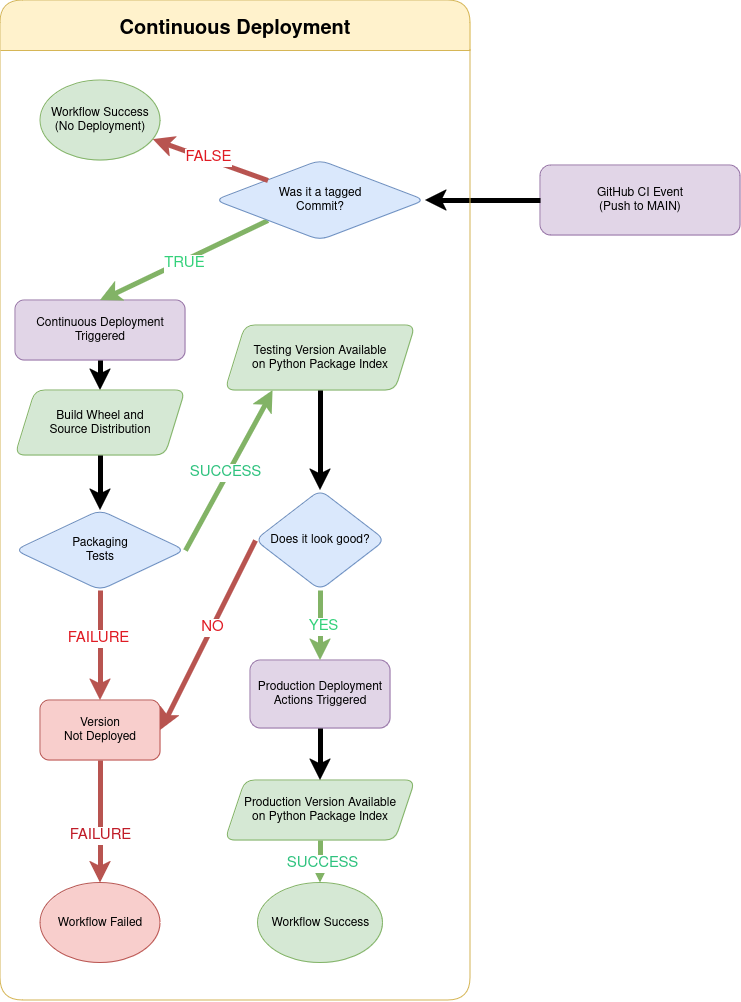

The diagram above was exported from draw.io. Its source (the exported page's mxGraphModel, read from the mxfile embedded in the PNG):
<mxGraphModel dx="2537" dy="1995" grid="1" gridSize="10" guides="1" tooltips="1" connect="1" arrows="1" fold="1" page="1" pageScale="1" pageWidth="850" pageHeight="1100" math="0" shadow="0">
  <root>
    <mxCell id="0" />
    <mxCell id="1" parent="0" />
    <mxCell id="2" value="&lt;div&gt;GitHub CI Event&lt;/div&gt;&lt;div&gt;(Push to MAIN)&lt;br&gt;&lt;/div&gt;" style="rounded=1;whiteSpace=wrap;html=1;fillColor=#e1d5e7;strokeColor=#9673a6;" vertex="1" parent="1">
      <mxGeometry x="-290" y="255" width="200" height="70" as="geometry" />
    </mxCell>
    <mxCell id="3" value="Continuous Deployment Triggered" style="rounded=1;whiteSpace=wrap;html=1;fillColor=#e1d5e7;strokeColor=#9673a6;" vertex="1" parent="1">
      <mxGeometry x="-815" y="390" width="170" height="60" as="geometry" />
    </mxCell>
    <mxCell id="4" value="" style="endArrow=classic;html=1;rounded=1;exitX=0;exitY=1;exitDx=0;exitDy=0;entryX=0.5;entryY=0;entryDx=0;entryDy=0;strokeWidth=5;fillColor=#d5e8d4;strokeColor=#82b366;" edge="1" source="10" target="3" parent="1">
      <mxGeometry width="50" height="50" relative="1" as="geometry">
        <mxPoint x="-550" y="470" as="sourcePoint" />
        <mxPoint x="-500" y="420" as="targetPoint" />
      </mxGeometry>
    </mxCell>
    <mxCell id="5" value="&lt;font style=&quot;font-size: 15px;&quot; color=&quot;#33d17a&quot;&gt;TRUE&lt;/font&gt;" style="edgeLabel;html=1;align=center;verticalAlign=middle;resizable=0;points=[];rounded=1;" vertex="1" connectable="0" parent="4">
      <mxGeometry x="0.0177" y="2" relative="1" as="geometry">
        <mxPoint as="offset" />
      </mxGeometry>
    </mxCell>
    <mxCell id="6" value="" style="endArrow=classic;html=1;rounded=1;exitX=0.5;exitY=1;exitDx=0;exitDy=0;strokeWidth=5;" edge="1" source="3" target="32" parent="1">
      <mxGeometry width="50" height="50" relative="1" as="geometry">
        <mxPoint x="-680" y="580" as="sourcePoint" />
        <mxPoint x="-340" y="510" as="targetPoint" />
      </mxGeometry>
    </mxCell>
    <mxCell id="7" value="" style="endArrow=classic;html=1;rounded=1;exitX=0;exitY=0.5;exitDx=0;exitDy=0;entryX=1;entryY=0.5;entryDx=0;entryDy=0;strokeWidth=5;" edge="1" source="2" target="10" parent="1">
      <mxGeometry width="50" height="50" relative="1" as="geometry">
        <mxPoint x="-370" y="330" as="sourcePoint" />
        <mxPoint x="-320" y="280" as="targetPoint" />
      </mxGeometry>
    </mxCell>
    <mxCell id="8" value="Continuous Deployment" style="swimlane;rounded=1;fontSize=20;startSize=50;fillColor=#fff2cc;strokeColor=#d6b656;" vertex="1" parent="1">
      <mxGeometry x="-830" y="90" width="470" height="1000" as="geometry" />
    </mxCell>
    <mxCell id="9" value="Workflow Success&lt;br&gt;(No Deployment)" style="ellipse;whiteSpace=wrap;html=1;fillColor=#d5e8d4;strokeColor=#82b366;rounded=1;" vertex="1" parent="8">
      <mxGeometry x="40" y="80" width="120" height="80" as="geometry" />
    </mxCell>
    <mxCell id="10" value="Was it a tagged&lt;br&gt;Commit?" style="rhombus;whiteSpace=wrap;html=1;fillColor=#dae8fc;strokeColor=#6c8ebf;rounded=1;" vertex="1" parent="8">
      <mxGeometry x="215" y="160" width="210" height="80" as="geometry" />
    </mxCell>
    <mxCell id="11" value="" style="endArrow=classic;html=1;rounded=1;exitX=0;exitY=0;exitDx=0;exitDy=0;strokeWidth=5;fillColor=#f8cecc;strokeColor=#b85450;" edge="1" parent="8" source="10" target="9">
      <mxGeometry width="50" height="50" relative="1" as="geometry">
        <mxPoint x="590" y="540" as="sourcePoint" />
        <mxPoint x="150" y="140" as="targetPoint" />
      </mxGeometry>
    </mxCell>
    <mxCell id="12" value="&lt;font style=&quot;font-size: 15px;&quot; color=&quot;#e01b24&quot;&gt;FALSE&lt;/font&gt;" style="edgeLabel;html=1;align=center;verticalAlign=middle;resizable=0;points=[];rounded=1;" vertex="1" connectable="0" parent="11">
      <mxGeometry x="0.0659" y="-2" relative="1" as="geometry">
        <mxPoint as="offset" />
      </mxGeometry>
    </mxCell>
    <mxCell id="13" value="Does it look good?" style="rhombus;whiteSpace=wrap;html=1;fillColor=#dae8fc;strokeColor=#6c8ebf;rounded=1;" vertex="1" parent="8">
      <mxGeometry x="255" y="490" width="130" height="100" as="geometry" />
    </mxCell>
    <mxCell id="14" value="Testing Version Available&lt;br&gt;on Python Package Index" style="shape=parallelogram;perimeter=parallelogramPerimeter;whiteSpace=wrap;html=1;fixedSize=1;fillColor=#d5e8d4;strokeColor=#82b366;rounded=1;" vertex="1" parent="8">
      <mxGeometry x="225" y="325" width="190" height="65" as="geometry" />
    </mxCell>
    <mxCell id="15" value="" style="endArrow=classic;html=1;rounded=1;exitX=0.5;exitY=1;exitDx=0;exitDy=0;entryX=0.5;entryY=0;entryDx=0;entryDy=0;strokeWidth=5;" edge="1" parent="8" source="14" target="13">
      <mxGeometry width="50" height="50" relative="1" as="geometry">
        <mxPoint x="840" y="680" as="sourcePoint" />
        <mxPoint x="890" y="630" as="targetPoint" />
      </mxGeometry>
    </mxCell>
    <mxCell id="16" value="Production Deployment&lt;br&gt;Actions Triggered" style="rounded=1;whiteSpace=wrap;html=1;fillColor=#e1d5e7;strokeColor=#9673a6;" vertex="1" parent="8">
      <mxGeometry x="250" y="660" width="140" height="68" as="geometry" />
    </mxCell>
    <mxCell id="17" value="" style="endArrow=classic;html=1;rounded=1;exitX=0.5;exitY=1;exitDx=0;exitDy=0;entryX=0.5;entryY=0;entryDx=0;entryDy=0;strokeWidth=5;fillColor=#d5e8d4;strokeColor=#82b366;" edge="1" parent="8" source="13" target="16">
      <mxGeometry width="50" height="50" relative="1" as="geometry">
        <mxPoint x="317.5" y="865" as="sourcePoint" />
        <mxPoint x="390" y="880" as="targetPoint" />
      </mxGeometry>
    </mxCell>
    <mxCell id="18" value="&lt;font style=&quot;font-size: 15px;&quot; color=&quot;#33d17a&quot;&gt;YES&lt;/font&gt;" style="edgeLabel;html=1;align=center;verticalAlign=middle;resizable=0;points=[];rounded=1;" vertex="1" connectable="0" parent="17">
      <mxGeometry x="0.0167" y="2" relative="1" as="geometry">
        <mxPoint as="offset" />
      </mxGeometry>
    </mxCell>
    <mxCell id="19" value="Production Version Available&lt;br&gt;on Python Package Index" style="shape=parallelogram;perimeter=parallelogramPerimeter;whiteSpace=wrap;html=1;fixedSize=1;fillColor=#d5e8d4;strokeColor=#82b366;rounded=1;" vertex="1" parent="8">
      <mxGeometry x="225" y="780" width="190" height="60" as="geometry" />
    </mxCell>
    <mxCell id="20" value="" style="endArrow=classic;html=1;rounded=1;exitX=0.5;exitY=1;exitDx=0;exitDy=0;entryX=0.5;entryY=0;entryDx=0;entryDy=0;strokeWidth=5;" edge="1" parent="8" source="16" target="19">
      <mxGeometry width="50" height="50" relative="1" as="geometry">
        <mxPoint x="440" y="900" as="sourcePoint" />
        <mxPoint x="625" y="790.0000000000002" as="targetPoint" />
      </mxGeometry>
    </mxCell>
    <mxCell id="21" value="Workflow Success" style="ellipse;whiteSpace=wrap;html=1;fillColor=#d5e8d4;strokeColor=#82b366;rounded=1;" vertex="1" parent="8">
      <mxGeometry x="257.5" y="882.5" width="125" height="80" as="geometry" />
    </mxCell>
    <mxCell id="22" value="" style="endArrow=classic;html=1;rounded=1;exitX=0.5;exitY=1;exitDx=0;exitDy=0;fillColor=#d5e8d4;strokeColor=#82b366;strokeWidth=5;entryX=0.5;entryY=0;entryDx=0;entryDy=0;" edge="1" parent="8" source="19" target="21">
      <mxGeometry width="50" height="50" relative="1" as="geometry">
        <mxPoint x="710" y="760.0000000000002" as="sourcePoint" />
        <mxPoint x="420" y="873" as="targetPoint" />
      </mxGeometry>
    </mxCell>
    <mxCell id="23" value="&lt;font style=&quot;font-size: 15px;&quot; color=&quot;#2ec27e&quot;&gt;SUCCESS&lt;/font&gt;" style="edgeLabel;html=1;align=center;verticalAlign=middle;resizable=0;points=[];rounded=1;" vertex="1" connectable="0" parent="22">
      <mxGeometry x="0.0618" y="1" relative="1" as="geometry">
        <mxPoint as="offset" />
      </mxGeometry>
    </mxCell>
    <mxCell id="24" value="Version&lt;br&gt;Not Deployed" style="rounded=1;whiteSpace=wrap;html=1;fillColor=#f8cecc;strokeColor=#b85450;" vertex="1" parent="8">
      <mxGeometry x="40" y="700" width="120" height="60" as="geometry" />
    </mxCell>
    <mxCell id="25" value="" style="endArrow=classic;html=1;rounded=1;exitX=0;exitY=0.5;exitDx=0;exitDy=0;entryX=1;entryY=0.5;entryDx=0;entryDy=0;strokeWidth=5;fillColor=#f8cecc;strokeColor=#b85450;" edge="1" parent="8" source="13" target="24">
      <mxGeometry width="50" height="50" relative="1" as="geometry">
        <mxPoint x="840" y="680" as="sourcePoint" />
        <mxPoint x="890" y="630" as="targetPoint" />
      </mxGeometry>
    </mxCell>
    <mxCell id="26" value="&lt;font style=&quot;font-size: 15px;&quot; color=&quot;#e01b24&quot;&gt;NO&lt;/font&gt;" style="edgeLabel;html=1;align=center;verticalAlign=middle;resizable=0;points=[];rounded=1;" vertex="1" connectable="0" parent="25">
      <mxGeometry x="-0.0943" relative="1" as="geometry">
        <mxPoint as="offset" />
      </mxGeometry>
    </mxCell>
    <mxCell id="27" value="&lt;div&gt;Packaging&lt;br&gt;Tests&lt;/div&gt;" style="rhombus;whiteSpace=wrap;html=1;fillColor=#dae8fc;strokeColor=#6c8ebf;rounded=1;" vertex="1" parent="8">
      <mxGeometry x="15" y="510" width="170" height="80" as="geometry" />
    </mxCell>
    <mxCell id="28" value="" style="endArrow=classic;html=1;rounded=1;exitX=1;exitY=0.5;exitDx=0;exitDy=0;strokeWidth=5;fillColor=#d5e8d4;strokeColor=#82b366;entryX=0.25;entryY=1;entryDx=0;entryDy=0;" edge="1" parent="8" source="27" target="14">
      <mxGeometry width="50" height="50" relative="1" as="geometry">
        <mxPoint x="440" y="580" as="sourcePoint" />
        <mxPoint x="250" y="670" as="targetPoint" />
      </mxGeometry>
    </mxCell>
    <mxCell id="29" value="&lt;font style=&quot;font-size: 15px;&quot; color=&quot;#2ec27e&quot;&gt;SUCCESS&lt;/font&gt;" style="edgeLabel;html=1;align=center;verticalAlign=middle;resizable=0;points=[];rounded=1;" vertex="1" connectable="0" parent="28">
      <mxGeometry x="-0.0377" y="3" relative="1" as="geometry">
        <mxPoint as="offset" />
      </mxGeometry>
    </mxCell>
    <mxCell id="30" value="" style="endArrow=classic;html=1;rounded=1;exitX=0.5;exitY=1;exitDx=0;exitDy=0;entryX=0.5;entryY=0;entryDx=0;entryDy=0;strokeWidth=5;fillColor=#f8cecc;strokeColor=#b85450;" edge="1" parent="8" source="27" target="24">
      <mxGeometry width="50" height="50" relative="1" as="geometry">
        <mxPoint x="440" y="580" as="sourcePoint" />
        <mxPoint x="490" y="530" as="targetPoint" />
      </mxGeometry>
    </mxCell>
    <mxCell id="31" value="&lt;font style=&quot;font-size: 15px;&quot; color=&quot;#e01b24&quot;&gt;FAILURE&lt;/font&gt;" style="edgeLabel;html=1;align=center;verticalAlign=middle;resizable=0;points=[];rounded=1;" vertex="1" connectable="0" parent="30">
      <mxGeometry x="-0.1383" y="-4" relative="1" as="geometry">
        <mxPoint x="1" as="offset" />
      </mxGeometry>
    </mxCell>
    <mxCell id="32" value="Build Wheel and&lt;br&gt;Source Distribution" style="shape=parallelogram;perimeter=parallelogramPerimeter;whiteSpace=wrap;html=1;fixedSize=1;fillColor=#d5e8d4;strokeColor=#82b366;rounded=1;" vertex="1" parent="8">
      <mxGeometry x="15" y="390" width="170" height="65" as="geometry" />
    </mxCell>
    <mxCell id="33" value="" style="endArrow=classic;html=1;rounded=1;exitX=0.5;exitY=1;exitDx=0;exitDy=0;strokeWidth=5;" edge="1" parent="8" source="32" target="27">
      <mxGeometry width="50" height="50" relative="1" as="geometry">
        <mxPoint x="440" y="760" as="sourcePoint" />
        <mxPoint x="490" y="710" as="targetPoint" />
      </mxGeometry>
    </mxCell>
    <mxCell id="34" value="Workflow Failed" style="ellipse;whiteSpace=wrap;html=1;fillColor=#f8cecc;strokeColor=#b85450;rounded=1;" vertex="1" parent="8">
      <mxGeometry x="40" y="882.5" width="120" height="80" as="geometry" />
    </mxCell>
    <mxCell id="35" value="" style="endArrow=classic;html=1;rounded=1;exitX=0.5;exitY=1;exitDx=0;exitDy=0;fillColor=#f8cecc;strokeColor=#b85450;strokeWidth=5;" edge="1" parent="8" source="24" target="34">
      <mxGeometry width="50" height="50" relative="1" as="geometry">
        <mxPoint x="70" y="890" as="sourcePoint" />
        <mxPoint x="660" y="910" as="targetPoint" />
        <Array as="points" />
      </mxGeometry>
    </mxCell>
    <mxCell id="36" value="&lt;div style=&quot;font-size: 15px;&quot;&gt;&lt;font color=&quot;#c01c28&quot; style=&quot;font-size: 15px;&quot;&gt;FAILURE&lt;br&gt;&lt;/font&gt;&lt;/div&gt;" style="edgeLabel;html=1;align=center;verticalAlign=middle;resizable=0;points=[];rounded=1;" vertex="1" connectable="0" parent="35">
      <mxGeometry x="0.2088" y="-1" relative="1" as="geometry">
        <mxPoint as="offset" />
      </mxGeometry>
    </mxCell>
  </root>
</mxGraphModel>